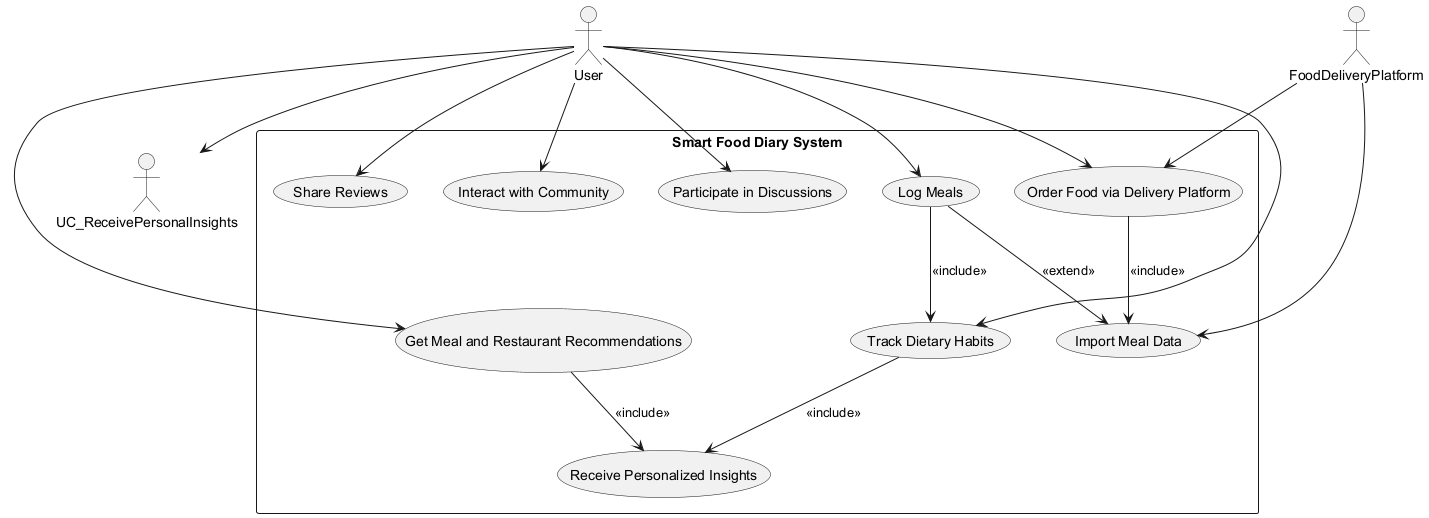

The diagram above was rendered by PlantUML. Its source (embedded in the PNG):
@startuml
' Actors
actor User
actor FoodDeliveryPlatform

' System boundary
rectangle "Smart Food Diary System" {

  ' Use Cases
  usecase "Log Meals" as UC_LogMeals
  usecase "Track Dietary Habits" as UC_TrackHabits
  usecase "Receive Personalized Insights" as UC_PersonalInsights
  usecase "Import Meal Data" as UC_ImportMealData
  usecase "Order Food via Delivery Platform" as UC_OrderFood
  usecase "Get Meal and Restaurant Recommendations" as UC_Recommendations
  usecase "Share Reviews" as UC_ShareReviews
  usecase "Interact with Community" as UC_CommunityInteract
  usecase "Participate in Discussions" as UC_Discussions

  ' Include / Extend Relationships
  UC_LogMeals --> UC_TrackHabits : <<include>>
  UC_LogMeals --> UC_ImportMealData : <<extend>>
  UC_TrackHabits --> UC_PersonalInsights : <<include>>
  UC_OrderFood --> UC_ImportMealData : <<include>>
  UC_Recommendations --> UC_PersonalInsights : <<include>>

}

' Actor associations
User --> UC_LogMeals
User --> UC_TrackHabits
User --> UC_ReceivePersonalInsights
User --> UC_OrderFood
User --> UC_Recommendations
User --> UC_ShareReviews
User --> UC_CommunityInteract
User --> UC_Discussions

FoodDeliveryPlatform --> UC_ImportMealData
FoodDeliveryPlatform --> UC_OrderFood

' Notes for system-wide non-functional aspects (if any)
' (No non-functional requirements were present in the SRL; add notes here if needed)

@enduml